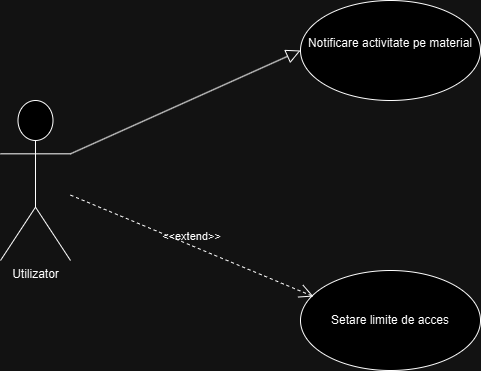

The diagram above was exported from draw.io. Its source (the exported page's mxGraphModel, read from the mxfile embedded in the PNG):
<mxGraphModel dx="1434" dy="746" grid="1" gridSize="10" guides="1" tooltips="1" connect="1" arrows="1" fold="1" page="1" pageScale="1" pageWidth="850" pageHeight="1100" math="0" shadow="0">
  <root>
    <mxCell id="0" />
    <mxCell id="1" parent="0" />
    <mxCell id="fdrdEq55KxJPzb5yMR_B-1" value="Utilizator&lt;div&gt;&lt;br&gt;&lt;/div&gt;" style="shape=umlActor;verticalLabelPosition=bottom;verticalAlign=top;html=1;outlineConnect=0;" vertex="1" parent="1">
      <mxGeometry x="100" y="220" width="70" height="160" as="geometry" />
    </mxCell>
    <mxCell id="fdrdEq55KxJPzb5yMR_B-4" value="Notificare activitate pe material&lt;div&gt;&lt;br&gt;&lt;/div&gt;" style="ellipse;whiteSpace=wrap;html=1;" vertex="1" parent="1">
      <mxGeometry x="400" y="120" width="180" height="100" as="geometry" />
    </mxCell>
    <mxCell id="fdrdEq55KxJPzb5yMR_B-6" value="Setare limite de acces" style="ellipse;whiteSpace=wrap;html=1;" vertex="1" parent="1">
      <mxGeometry x="400" y="390" width="180" height="100" as="geometry" />
    </mxCell>
    <mxCell id="fdrdEq55KxJPzb5yMR_B-9" value="" style="edgeStyle=none;html=1;endArrow=block;endFill=0;endSize=12;verticalAlign=bottom;rounded=0;entryX=0;entryY=0.5;entryDx=0;entryDy=0;exitX=1;exitY=0.3333333333333333;exitDx=0;exitDy=0;exitPerimeter=0;" edge="1" parent="1" source="fdrdEq55KxJPzb5yMR_B-1" target="fdrdEq55KxJPzb5yMR_B-4">
      <mxGeometry width="160" relative="1" as="geometry">
        <mxPoint x="170" y="270" as="sourcePoint" />
        <mxPoint x="330" y="270" as="targetPoint" />
      </mxGeometry>
    </mxCell>
    <mxCell id="fdrdEq55KxJPzb5yMR_B-10" value="&amp;lt;&amp;lt;extend&amp;gt;&amp;gt;" style="edgeStyle=none;html=1;startArrow=open;endArrow=none;startSize=12;verticalAlign=bottom;dashed=1;labelBackgroundColor=none;rounded=0;exitX=0.072;exitY=0.26;exitDx=0;exitDy=0;exitPerimeter=0;" edge="1" parent="1" source="fdrdEq55KxJPzb5yMR_B-6" target="fdrdEq55KxJPzb5yMR_B-1">
      <mxGeometry x="0.0027" width="160" relative="1" as="geometry">
        <mxPoint x="400" y="420" as="sourcePoint" />
        <mxPoint x="170" y="360" as="targetPoint" />
        <mxPoint as="offset" />
      </mxGeometry>
    </mxCell>
  </root>
</mxGraphModel>